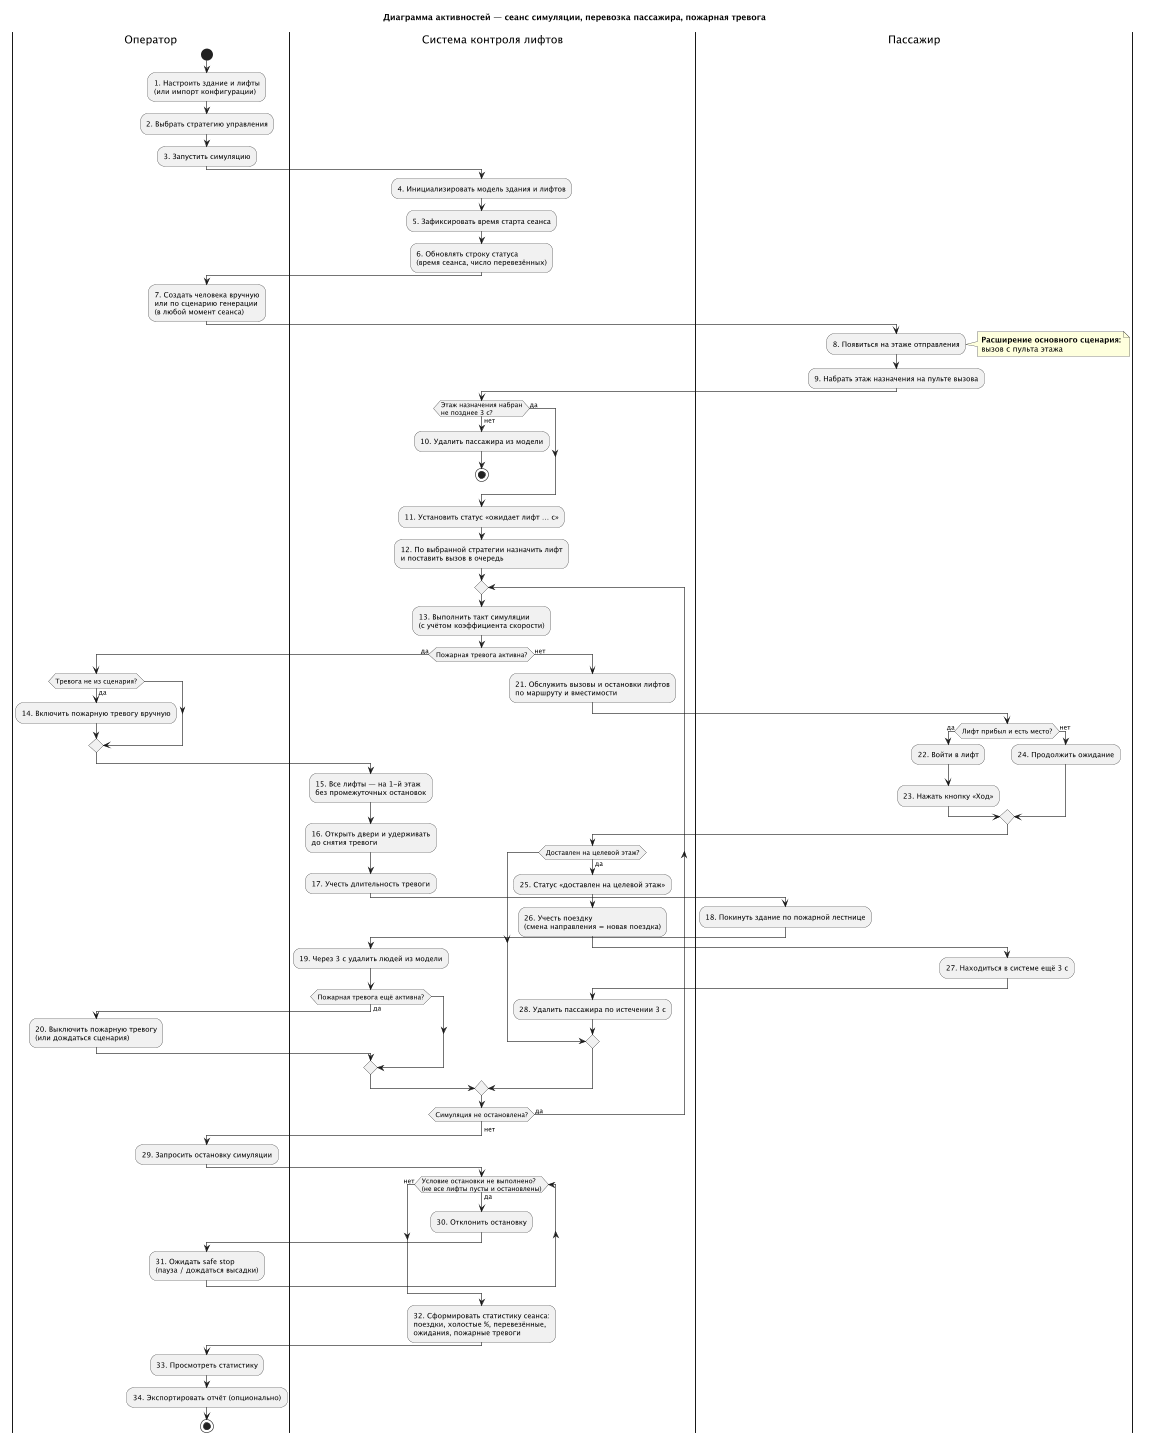

The diagram above was rendered by PlantUML. Its source (embedded in the PNG):
@startuml activity-elevators
skinparam shadowing false
title Диаграмма активностей — сеанс симуляции, перевозка пассажира, пожарная тревога

|Оператор|
start
:1. Настроить здание и лифты\n(или импорт конфигурации);
:2. Выбрать стратегию управления;
:3. Запустить симуляцию;

|Система контроля лифтов|
:4. Инициализировать модель здания и лифтов;
:5. Зафиксировать время старта сеанса;
:6. Обновлять строку статуса\n(время сеанса, число перевезённых);

|Оператор|
:7. Создать человека вручную\nили по сценарию генерации\n(в любой момент сеанса);

|Пассажир|
:8. Появиться на этаже отправления;
note right
  **Расширение основного сценария:**
  вызов с пульта этажа
end note
:9. Набрать этаж назначения на пульте вызова;

|Система контроля лифтов|
if (Этаж назначения набран\nне позднее 3 с?) then (да)
else (нет)
  :10. Удалить пассажира из модели;
  stop
endif

:11. Установить статус «ожидает лифт … с»;
:12. По выбранной стратегии назначить лифт\nи поставить вызов в очередь;

repeat
  :13. Выполнить такт симуляции\n(с учётом коэффициента скорости);

  if (Пожарная тревога активна?) then (да)

    |Оператор|
    if (Тревога не из сценария?) then (да)
      :14. Включить пожарную тревогу вручную;
    endif

    |Система контроля лифтов|
    :15. Все лифты — на 1-й этаж\nбез промежуточных остановок;
    :16. Открыть двери и удерживать\nдо снятия тревоги;
    :17. Учесть длительность тревоги;

    |Пассажир|
    :18. Покинуть здание по пожарной лестнице;

    |Система контроля лифтов|
    :19. Через 3 с удалить людей из модели;

    if (Пожарная тревога ещё активна?) then (да)
      |Оператор|
      :20. Выключить пожарную тревогу\n(или дождаться сценария);
      |Система контроля лифтов|
    endif

  else (нет)

    :21. Обслужить вызовы и остановки лифтов\nпо маршруту и вместимости;

    |Пассажир|
    if (Лифт прибыл и есть место?) then (да)
      :22. Войти в лифт;
      :23. Нажать кнопку «Ход»;
    else (нет)
      :24. Продолжить ожидание;
    endif

    |Система контроля лифтов|
    if (Доставлен на целевой этаж?) then (да)
      :25. Статус «доставлен на целевой этаж»;
      :26. Учесть поездку\n(смена направления = новая поездка);
      |Пассажир|
      :27. Находиться в системе ещё 3 с;
      |Система контроля лифтов|
      :28. Удалить пассажира по истечении 3 с;
    endif

  endif

repeat while (Симуляция не остановлена?) is (да)
-> нет;

|Оператор|
:29. Запросить остановку симуляции;

|Система контроля лифтов|
while (Условие остановки не выполнено?\n(не все лифты пусты и остановлены)) is (да)
  :30. Отклонить остановку;
  |Оператор|
  :31. Ожидать safe stop\n(пауза / дождаться высадки);
  |Система контроля лифтов|
endwhile (нет)

:32. Сформировать статистику сеанса:\nпоездки, холостые %, перевезённые,\nожидания, пожарные тревоги;

|Оператор|
:33. Просмотреть статистику;
:34. Экспортировать отчёт (опционально);

stop

@enduml